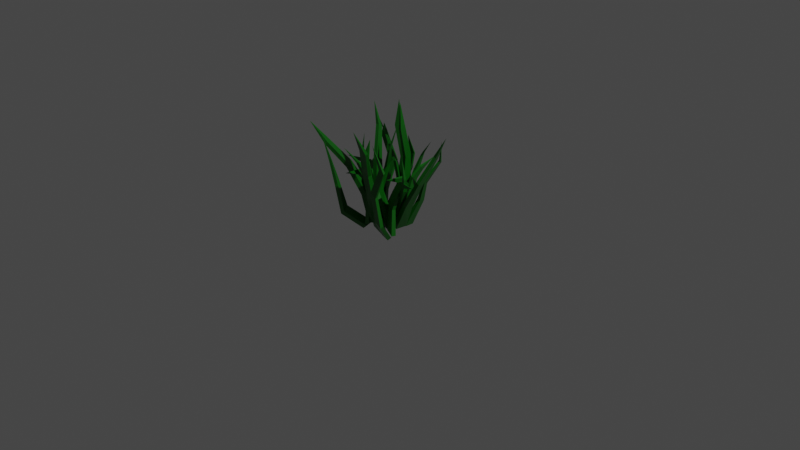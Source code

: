# Source: grass.blend  (saved by Blender 3.6.13; exported with 4.5.12 LTS)
import bpy
from mathutils import Matrix  # noqa: F401  (used for matrix-valued properties, if any)

bpy.ops.wm.read_factory_settings(use_empty=True)
scene = bpy.context.scene
scene.name = 'Scene'

# ---- collections
col_collection = bpy.data.collections.new('Collection'); scene.collection.children.link(col_collection)

# ---- materials (node trees are filled in below, after node groups)
mat_material = bpy.data.materials.new('Material')
mat_material.alpha_threshold = 0.0
mat_material.use_transparent_shadow = False
mat_material.roughness = 0.5
mat_material.line_color = (0.0, 0.0, 0.0, 1.0)

# ---- material node trees
mat_material.use_nodes = True; mat_material.node_tree.nodes.clear()
_N = mat_material.node_tree.nodes; _L = mat_material.node_tree.links
n0 = _N.new('ShaderNodeOutputMaterial'); n0.name = 'Material Output'; n0.location = (300, 300)
n1 = _N.new('ShaderNodeBsdfPrincipled'); n1.name = 'Principled BSDF'; n1.location = (10, 300)
n1.distribution = 'GGX'
n1.subsurface_method = 'RANDOM_WALK_SKIN'
n1.inputs[0].default_value = (0.001354, 0.1196, 0.002367, 1.0)
n1.inputs[2].default_value = 0.4236
n1.inputs[3].default_value = 1.45
n1.inputs[27].default_value = (0.0, 0.0, 0.0, 1.0)
n1.inputs[28].default_value = 1.0
_L.new(n1.outputs[0], n0.inputs[0])
n0.is_active_output = True

# ---- world
world_world = bpy.data.worlds.new('World'); scene.world = world_world
world_world.use_nodes = True; world_world.node_tree.nodes.clear()
_N = world_world.node_tree.nodes; _L = world_world.node_tree.links
n0 = _N.new('ShaderNodeOutputWorld'); n0.name = 'World Output'; n0.location = (300, 300)
n1 = _N.new('ShaderNodeBackground'); n1.name = 'Background'; n1.location = (10, 300)
n1.inputs[0].default_value = (0.05088, 0.05088, 0.05088, 1.0)
_L.new(n1.outputs[0], n0.inputs[0])
n0.is_active_output = True
world_world.color = (0.05088, 0.05088, 0.05088)
world_world.use_sun_shadow = False
world_world.sun_shadow_jitter_overblur = 0.0

# ---- cameras
cam_camera = bpy.data.cameras.new('Camera')
cam_camera.clip_end = 100.0
cam_camera.ortho_scale = 7.314

# ---- lights
light_light = bpy.data.lights.new('Light', 'POINT')
light_light.transmission_factor = 0.0
light_light.energy = 1000.0
light_light.shadow_soft_size = 0.1
light_light.shadow_maximum_resolution = 0.006
light_light.use_absolute_resolution = True

# ---- meshes
me_cube = bpy.data.meshes.new('Cube')
me_cube.from_pydata([(-0.03717, 0.1976, 0.3263), (-0.01652, 0.0981, 0.01634), (-0.03306, 0.08451, 0.3043), (-0.01849, -0.04767, 0.02333), (-0.08341, 0.1984, 0.3294), (-0.07263, 0.1005, 0.01777), (-0.0793, 0.08578, 0.3076), (-0.07464, -0.04481, 0.02506), (-0.01138, 0.03388, 0.9502), (-0.0392, 0.03258, 0.9516), (-0.02795, 0.1021, 0.9875), (-0.05579, 0.1007, 0.9887), (-0.03517, 0.04694, 1.227), (-0.03517, 0.04694, 1.227), (-0.03517, 0.04694, 1.227), (-0.03517, 0.04694, 1.227), (-0.08664, 0.2043, 0.6555), (-0.04957, 0.2057, 0.6538), (-0.03882, 0.1243, 0.6282), (-0.0758, 0.1235, 0.6301), (0.02733, 0.1814, 0.2611), (0.04579, 0.08647, 0.007653), (0.03126, 0.08532, 0.2486), (0.04466, -0.03354, 0.02152), (-0.0111, 0.183, 0.2642), (-0.0007679, 0.08914, 0.009225), (-0.007148, 0.08732, 0.252), (-0.001938, -0.03035, 0.02342), (0.04344, 0.2745, 0.6226), (0.01992, 0.2723, 0.6235), (0.02891, 0.3241, 0.6462), (0.00534, 0.3215, 0.6469), (0.1401, 0.3041, 0.8002), (0.1401, 0.3041, 0.8002), (0.1401, 0.3041, 0.8002), (0.1401, 0.3041, 0.8002), (-0.02427, 0.2813, 0.4959), (0.006586, 0.282, 0.4941), (0.01582, 0.2123, 0.4774), (-0.01497, 0.2121, 0.4795), (0.098, 0.01806, 0.2676), (0.03528, -0.06147, 0.01959), (0.08331, -0.08304, 0.2474), (0.02125, -0.1871, 0.02527), (0.06192, 0.02688, 0.2848), (-0.00891, -0.05073, 0.03797), (0.04702, -0.07388, 0.2648), (-0.02316, -0.176, 0.04392), (0.182, -0.1732, 0.5112), (0.1588, -0.1714, 0.5204), (0.1834, -0.1143, 0.5487), (0.1604, -0.1125, 0.5579), (0.2196, -0.3786, 0.6135), (0.2196, -0.3786, 0.6135), (0.2196, -0.3786, 0.6135), (0.2196, -0.3786, 0.6135), (0.1346, -0.008833, 0.4452), (0.164, -0.01423, 0.4319), (0.1565, -0.09331, 0.4004), (0.1269, -0.08774, 0.4138), (-0.1287, -0.09634, 0.3128), (-0.02739, -0.05154, 0.01385), (-0.1185, -0.1996, 0.2857), (-0.02266, -0.1667, 0.01927), (-0.1637, -0.09947, 0.3117), (-0.06963, -0.05223, 0.01139), (-0.1535, -0.2027, 0.2846), (-0.06499, -0.1673, 0.0169), (0.0337, -0.1598, 0.8026), (0.0126, -0.1627, 0.8015), (0.01544, -0.1104, 0.8342), (-0.005656, -0.1135, 0.8329), (0.05178, -0.05694, 1.072), (0.05178, -0.05694, 1.072), (0.05178, -0.05694, 1.072), (0.05178, -0.05694, 1.072), (-0.1337, -0.01426, 0.5966), (-0.1058, -0.01099, 0.5978), (-0.09219, -0.08469, 0.5696), (-0.12, -0.08791, 0.5684), (0.2248, -0.1601, 0.2903), (0.08728, -0.1633, 0.02133), (0.1968, -0.04098, 0.2508), (0.07458, -0.0143, 0.001291), (0.2674, -0.1665, 0.2651), (0.1386, -0.1709, -0.008438), (0.2392, -0.04687, 0.2259), (0.1256, -0.02075, -0.02786), (0.4341, 0.07353, 0.7947), (0.4589, 0.07769, 0.7783), (0.4733, 0.003806, 0.8271), (0.4982, 0.008261, 0.8109), (0.5892, 0.0526, 1.033), (0.5892, 0.0526, 1.033), (0.5892, 0.0526, 1.033), (0.5892, 0.0526, 1.033), (0.4002, -0.1216, 0.5386), (0.3669, -0.1195, 0.5597), (0.3327, -0.02262, 0.5251), (0.366, -0.02472, 0.5039), (0.142, -0.1549, 0.272), (0.0271, -0.1495, 0.04732), (0.1208, -0.05426, 0.2447), (0.01931, -0.02442, 0.03803), (0.1774, -0.1598, 0.2512), (0.06967, -0.1554, 0.02258), (0.1561, -0.05878, 0.2241), (0.0617, -0.02976, 0.01364), (0.2849, -0.1962, 0.6081), (0.3053, -0.1949, 0.5935), (0.3178, -0.259, 0.6307), (0.3383, -0.2575, 0.6163), (0.2835, -0.2322, 0.8221), (0.2835, -0.2322, 0.8221), (0.2835, -0.2322, 0.8221), (0.2835, -0.2322, 0.8221), (0.2924, -0.2214, 0.4593), (0.2646, -0.2192, 0.477), (0.237, -0.1365, 0.4527), (0.2648, -0.1387, 0.4349), (0.06118, 0.02384, 0.2891), (0.02416, 0.0007916, 0.02617), (0.05632, 0.1097, 0.2428), (0.027, 0.1173, 0.002243), (0.0994, 0.01915, 0.2823), (0.07054, -0.004732, 0.0185), (0.09461, 0.1059, 0.2365), (0.07333, 0.1126, -0.004934), (0.0639, 0.2459, 0.5087), (0.08704, 0.2472, 0.5017), (0.0831, 0.2014, 0.5531), (0.1062, 0.2024, 0.546), (0.0616, 0.4168, 0.5782), (0.0616, 0.4168, 0.5782), (0.0616, 0.4168, 0.5782), (0.0616, 0.4168, 0.5782), (0.09263, 0.09686, 0.4557), (0.06224, 0.09861, 0.463), (0.04848, 0.1619, 0.4153), (0.07898, 0.1608, 0.4083), (0.1775, 0.0883, 0.2672), (0.079, -0.01507, -0.01231), (0.1501, 0.1727, 0.236), (0.06558, 0.09486, -0.02373), (0.2083, 0.08705, 0.2468), (0.1159, -0.01859, -0.03772), (0.1808, 0.1725, 0.2162), (0.1023, 0.09239, -0.04858), (0.313, 0.2559, 0.666), (0.3305, 0.2597, 0.6519), (0.3476, 0.207, 0.6931), (0.3651, 0.2107, 0.679), (0.4247, 0.1593, 0.9241), (0.4247, 0.1593, 0.9241), (0.4247, 0.1593, 0.9241), (0.4247, 0.1593, 0.9241), (0.2851, 0.07323, 0.4635), (0.2611, 0.07286, 0.4811), (0.2299, 0.1401, 0.4523), (0.2538, 0.1408, 0.4348), (-0.1323, -0.2575, 0.3111), (-0.06261, -0.2224, 0.00666), (-0.005965, -0.2843, 0.2687), (0.09226, -0.2671, -0.008995), (-0.1396, -0.3085, 0.2953), (-0.07398, -0.2793, -0.01225), (-0.0127, -0.3346, 0.2531), (0.08142, -0.3235, -0.02769), (0.07543, -0.4768, 0.872), (0.07635, -0.5075, 0.8603), (0.00231, -0.4906, 0.9089), (0.003108, -0.5213, 0.8973), (0.0392, -0.6252, 1.121), (0.0392, -0.6252, 1.121), (0.0392, -0.6252, 1.121), (0.0392, -0.6252, 1.121), (-0.1273, -0.3818, 0.6089), (-0.124, -0.3407, 0.6227), (-0.02486, -0.3463, 0.5832), (-0.02779, -0.3872, 0.5694), (-0.114, -0.1833, 0.2719), (-0.04228, -0.1617, 0.01948), (-0.00808, -0.2064, 0.2432), (0.08556, -0.1991, 0.01484), (-0.1201, -0.2239, 0.2598), (-0.05161, -0.208, 0.004324), (-0.01383, -0.2467, 0.2312), (0.07659, -0.2451, -0.0002609), (-0.1974, -0.2203, 0.6434), (-0.197, -0.2445, 0.6348), (-0.2604, -0.2358, 0.6685), (-0.26, -0.26, 0.6599), (-0.2231, -0.1819, 0.8507), (-0.2231, -0.1819, 0.8507), (-0.2231, -0.1819, 0.8507), (-0.2231, -0.1819, 0.8507), (-0.2148, -0.2576, 0.4947), (-0.2118, -0.2235, 0.5058), (-0.1283, -0.2262, 0.4795), (-0.1311, -0.2592, 0.4689), (0.07232, -0.1637, 0.2755), (0.1128, -0.2168, 0.005521), (0.1734, -0.2126, 0.2323), (0.2383, -0.2713, -0.01116), (0.06279, -0.2005, 0.2784), (0.09907, -0.2606, 0.007686), (0.1641, -0.2496, 0.235), (0.2248, -0.3154, -0.009207), (0.2898, -0.2091, 0.505), (0.2888, -0.2331, 0.5043), (0.2332, -0.1928, 0.5518), (0.2321, -0.2167, 0.5512), (0.492, -0.2904, 0.5841), (0.492, -0.2904, 0.5841), (0.492, -0.2904, 0.5841), (0.492, -0.2904, 0.5841), (0.1211, -0.1727, 0.4522), (0.126, -0.1419, 0.4514), (0.2036, -0.1744, 0.4035), (0.1988, -0.2053, 0.4041), (0.1761, -0.4488, 0.2062), (0.0935, -0.2758, -0.02161), (0.2751, -0.4682, 0.1711), (0.2117, -0.3074, -0.03026), (0.1737, -0.4862, 0.1918), (0.08759, -0.3183, -0.03946), (0.2727, -0.5048, 0.1569), (0.206, -0.3493, -0.04784), (0.2753, -0.4414, 0.7227), (0.2775, -0.4637, 0.7122), (0.2193, -0.4503, 0.7566), (0.2214, -0.4727, 0.746), (0.1685, -0.5046, 0.9913), (0.1685, -0.5046, 0.9913), (0.1685, -0.5046, 0.9913), (0.1685, -0.5046, 0.9913), (0.1199, -0.4926, 0.482), (0.12, -0.4614, 0.4951), (0.197, -0.4682, 0.4597), (0.1971, -0.4989, 0.4469), (-0.1075, -0.2608, 0.3412), (-0.08417, -0.2681, 0.01905), (-0.1344, -0.1374, 0.3043), (-0.1173, -0.1143, 0.01186), (-0.06351, -0.2483, 0.3494), (-0.03007, -0.2559, 0.02789), (-0.09041, -0.1249, 0.3125), (-0.06319, -0.1021, 0.02075), (-0.2611, -0.02499, 0.9378), (-0.2342, -0.01236, 0.9406), (-0.2345, -0.09154, 0.9826), (-0.2079, -0.07892, 0.9854), (-0.2696, -0.07875, 1.216), (-0.2696, -0.07875, 1.216), (-0.2696, -0.07875, 1.216), (-0.2696, -0.07875, 1.216), (-0.1115, -0.1974, 0.6774), (-0.1467, -0.2096, 0.6721), (-0.1728, -0.1139, 0.6314), (-0.1377, -0.1017, 0.6367), (-0.1605, -0.2843, 0.2667), (-0.1449, -0.2771, 0.001135), (-0.1849, -0.1798, 0.2426), (-0.1744, -0.1476, 0.003686), (-0.1238, -0.2721, 0.2745), (-0.09979, -0.2655, 0.009085), (-0.1481, -0.1675, 0.2504), (-0.1293, -0.136, 0.01166), (-0.2147, -0.3339, 0.6406), (-0.1926, -0.3208, 0.6443), (-0.1912, -0.396, 0.672), (-0.1692, -0.383, 0.6756), (-0.3311, -0.4303, 0.7996), (-0.3311, -0.4303, 0.7996), (-0.3311, -0.4303, 0.7996), (-0.3311, -0.4303, 0.7996), (-0.1273, -0.3274, 0.5219), (-0.1564, -0.3396, 0.5164), (-0.1811, -0.2581, 0.488), (-0.1519, -0.2459, 0.4935), (-0.2686, -0.129, 0.2455), (-0.1711, -0.1179, 0.0001983), (-0.2727, -0.03228, 0.2147), (-0.1856, 0.005517, -0.004723), (-0.2352, -0.1172, 0.2674), (-0.1305, -0.1083, 0.02465), (-0.2393, -0.02084, 0.2365), (-0.1449, 0.01476, 0.01958), (-0.4363, 0.0587, 0.4518), (-0.4149, 0.07045, 0.4631), (-0.4312, 0.01168, 0.4965), (-0.4098, 0.02367, 0.508), (-0.5296, 0.2082, 0.5208), (-0.5296, 0.2082, 0.5208), (-0.5296, 0.2082, 0.5208), (-0.5296, 0.2082, 0.5208), (-0.3437, -0.07162, 0.4133), (-0.3713, -0.08479, 0.3965), (-0.3758, -0.0141, 0.3558), (-0.3482, -0.001334, 0.3725), (-0.08449, 0.06531, 0.2979), (-0.1074, -0.1117, 0.003335), (-0.1105, 0.1406, 0.2588), (-0.1379, -0.002537, -0.00327), (-0.05138, 0.07382, 0.3003), (-0.06647, -0.1013, 0.00612), (-0.07729, 0.1495, 0.2614), (-0.09691, 0.007977, -0.0003982), (-0.3291, 0.1323, 0.7608), (-0.3091, 0.1426, 0.7608), (-0.304, 0.09418, 0.8047), (-0.2841, 0.1044, 0.8047), (-0.3578, 0.029, 1.043), (-0.3578, 0.029, 1.043), (-0.3578, 0.029, 1.043), (-0.3578, 0.029, 1.043), (-0.1086, 0.0545, 0.5858), (-0.1348, 0.04587, 0.585), (-0.1602, 0.105, 0.5448), (-0.1339, 0.1139, 0.5458), (-0.4349, -0.01607, 0.2328), (-0.2434, -0.03836, -0.01434), (-0.374, -0.122, 0.2107), (-0.1943, -0.184, -0.01823), (-0.4726, -0.0385, 0.2026), (-0.2878, -0.05911, -0.05044), (-0.4113, -0.145, 0.1802), (-0.2384, -0.2052, -0.05454), (-0.6776, -0.3459, 0.728), (-0.6984, -0.3658, 0.7065), (-0.7354, -0.2948, 0.7499), (-0.7563, -0.3144, 0.7285), (-0.8655, -0.4162, 0.9289), (-0.8655, -0.4162, 0.9289), (-0.8655, -0.4162, 0.9289), (-0.8655, -0.4162, 0.9289), (-0.6431, -0.1178, 0.4604), (-0.6135, -0.09705, 0.486), (-0.5533, -0.1685, 0.4673), (-0.5829, -0.19, 0.4414), (-0.3498, 0.01401, 0.2243), (-0.1884, -0.02242, 0.01942), (-0.3021, -0.07564, 0.2116), (-0.1518, -0.1425, 0.02396), (-0.3808, -0.003697, 0.1998), (-0.225, -0.03925, -0.01024), (-0.3329, -0.09373, 0.187), (-0.1882, -0.1598, -0.005857), (-0.5568, 0.02656, 0.5323), (-0.5743, 0.01256, 0.5161), (-0.605, 0.06038, 0.5425), (-0.6225, 0.0467, 0.5264), (-0.5899, 0.06872, 0.7497), (-0.5899, 0.06872, 0.7497), (-0.5899, 0.06872, 0.7497), (-0.5899, 0.06872, 0.7497), (-0.545, 0.03188, 0.3834), (-0.5205, 0.04814, 0.4039), (-0.4726, -0.0107, 0.3939), (-0.497, -0.02749, 0.3732), (-0.2361, -0.1123, 0.2714), (-0.1481, -0.1739, 0.01423), (-0.202, -0.2182, 0.2369), (-0.1182, -0.3067, 0.0008854), (-0.2727, -0.1259, 0.26), (-0.1922, -0.186, 0.0002307), (-0.2385, -0.2316, 0.2256), (-0.1624, -0.3187, -0.01306), (-0.2236, -0.3148, 0.519), (-0.2444, -0.3284, 0.5091), (-0.2608, -0.2636, 0.5547), (-0.2817, -0.2773, 0.5448), (-0.1874, -0.5399, 0.6062), (-0.1874, -0.5399, 0.6062), (-0.1874, -0.5399, 0.6062), (-0.1874, -0.5399, 0.6062), (-0.28, -0.1578, 0.4427), (-0.2514, -0.1437, 0.4534), (-0.2148, -0.2223, 0.416), (-0.2433, -0.2362, 0.4053), (-0.383, -0.357, 0.1353), (-0.1956, -0.1896, -0.03235), (-0.3289, -0.4484, 0.1137), (-0.1548, -0.3036, -0.03236), (-0.409, -0.3763, 0.1094), (-0.2262, -0.2073, -0.06284), (-0.3547, -0.4672, 0.08804), (-0.1852, -0.3213, -0.06282), (-0.4916, -0.4652, 0.638), (-0.5053, -0.4796, 0.6209), (-0.5431, -0.432, 0.6537), (-0.557, -0.4462, 0.6367), (-0.6683, -0.4358, 0.8635), (-0.6683, -0.4358, 0.8635), (-0.6683, -0.4358, 0.8635), (-0.6683, -0.4358, 0.8635), (-0.5533, -0.3568, 0.36), (-0.533, -0.3391, 0.3817), (-0.4807, -0.4004, 0.3636), (-0.5008, -0.4182, 0.3418), (-0.1137, 0.1956, 0.2789), (-0.1082, 0.05288, -0.01542), (-0.232, 0.1726, 0.2223), (-0.2628, 0.04277, -0.05324), (-0.1136, 0.2309, 0.2602), (-0.1047, 0.09892, -0.03658), (-0.2319, 0.2083, 0.2038), (-0.2594, 0.08962, -0.07412), (-0.4409, 0.3529, 0.7977), (-0.4463, 0.3734, 0.7828), (-0.3775, 0.3834, 0.8442), (-0.383, 0.404, 0.8293), (-0.4686, 0.4397, 1.05), (-0.4686, 0.4397, 1.05), (-0.4686, 0.4397, 1.05), (-0.4686, 0.4397, 1.05), (-0.1939, 0.3342, 0.5497), (-0.1913, 0.3065, 0.5664), (-0.2817, 0.2835, 0.5168), (-0.2843, 0.3111, 0.4999), (-0.1088, 0.1223, 0.247), (-0.1181, -0.001843, -0.0001876), (-0.2095, 0.1046, 0.2059), (-0.2477, -0.007544, -0.02366), (-0.1087, 0.1523, 0.2318), (-0.1153, 0.03663, -0.01776), (-0.2094, 0.1349, 0.1908), (-0.2451, 0.03131, -0.0411), (-0.09949, 0.2324, 0.6101), (-0.1036, 0.2503, 0.5984), (-0.04611, 0.2485, 0.6416), (-0.05022, 0.2667, 0.6301), (-0.09302, 0.2098, 0.8325), (-0.09302, 0.2098, 0.8325), (-0.09302, 0.2098, 0.8325), (-0.09302, 0.2098, 0.8325), (-0.0667, 0.2475, 0.465), (-0.06462, 0.2242, 0.4786), (-0.1412, 0.2092, 0.4432), (-0.1434, 0.2323, 0.4294), (-0.2849, 0.0515, 0.2336), (-0.2757, -0.003971, -0.03759), (-0.3836, 0.03799, 0.1761), (-0.4051, -0.005924, -0.07428), (-0.2838, 0.08635, 0.2332), (-0.2718, 0.03999, -0.03747), (-0.3825, 0.07346, 0.176), (-0.4011, 0.03863, -0.0739), (-0.5478, 0.0283, 0.4298), (-0.5514, 0.04937, 0.4259), (-0.4968, 0.05144, 0.4834), (-0.5005, 0.07218, 0.4794), (-0.7723, -0.01833, 0.4725), (-0.7723, -0.01833, 0.4725), (-0.7723, -0.01833, 0.4725), (-0.7723, -0.01833, 0.4725), (-0.3671, 0.08008, 0.3999), (-0.3655, 0.05264, 0.4025), (-0.4391, 0.03168, 0.3443), (-0.4407, 0.05963, 0.3419), (-0.4255, 0.2218, 0.1279), (-0.2629, 0.04616, -0.06624), (-0.5178, 0.1908, 0.08164), (-0.3821, 0.03101, -0.09208), (-0.4269, 0.249, 0.1116), (-0.2617, 0.07991, -0.08583), (-0.519, 0.2191, 0.06579), (-0.3811, 0.06563, -0.1113), (-0.6373, 0.3428, 0.6492), (-0.642, 0.3578, 0.6363), (-0.5888, 0.3786, 0.6891), (-0.5936, 0.3933, 0.6761), (-0.5641, 0.3201, 0.7982), (-0.5641, 0.3201, 0.7982), (-0.5641, 0.3201, 0.7982), (-0.5641, 0.3201, 0.7982), (-0.457, 0.4111, 0.3908), (-0.4539, 0.3907, 0.4057), (-0.5237, 0.3598, 0.3638), (-0.5268, 0.3806, 0.3491)], [], [(17, 16, 11, 10), (3, 2, 6, 7), (7, 6, 4, 5), (5, 1, 3, 7), (1, 0, 2, 3), (5, 4, 0, 1), (11, 9, 13, 15), (19, 18, 8, 9), (16, 19, 9, 11), (18, 17, 10, 8), (14, 15, 13, 12), (9, 8, 12, 13), (10, 11, 15, 14), (8, 10, 14, 12), (2, 0, 17, 18), (4, 6, 19, 16), (6, 2, 18, 19), (0, 4, 16, 17), (37, 36, 31, 30), (23, 22, 26, 27), (27, 26, 24, 25), (25, 21, 23, 27), (21, 20, 22, 23), (25, 24, 20, 21), (31, 29, 33, 35), (39, 38, 28, 29), (36, 39, 29, 31), (38, 37, 30, 28), (34, 35, 33, 32), (29, 28, 32, 33), (30, 31, 35, 34), (28, 30, 34, 32), (22, 20, 37, 38), (24, 26, 39, 36), (26, 22, 38, 39), (20, 24, 36, 37), (57, 56, 51, 50), (43, 42, 46, 47), (47, 46, 44, 45), (45, 41, 43, 47), (41, 40, 42, 43), (45, 44, 40, 41), (51, 49, 53, 55), (59, 58, 48, 49), (56, 59, 49, 51), (58, 57, 50, 48), (54, 55, 53, 52), (49, 48, 52, 53), (50, 51, 55, 54), (48, 50, 54, 52), (42, 40, 57, 58), (44, 46, 59, 56), (46, 42, 58, 59), (40, 44, 56, 57), (77, 76, 71, 70), (63, 62, 66, 67), (67, 66, 64, 65), (65, 61, 63, 67), (61, 60, 62, 63), (65, 64, 60, 61), (71, 69, 73, 75), (79, 78, 68, 69), (76, 79, 69, 71), (78, 77, 70, 68), (74, 75, 73, 72), (69, 68, 72, 73), (70, 71, 75, 74), (68, 70, 74, 72), (62, 60, 77, 78), (64, 66, 79, 76), (66, 62, 78, 79), (60, 64, 76, 77), (97, 96, 91, 90), (83, 82, 86, 87), (87, 86, 84, 85), (85, 81, 83, 87), (81, 80, 82, 83), (85, 84, 80, 81), (91, 89, 93, 95), (99, 98, 88, 89), (96, 99, 89, 91), (98, 97, 90, 88), (94, 95, 93, 92), (89, 88, 92, 93), (90, 91, 95, 94), (88, 90, 94, 92), (82, 80, 97, 98), (84, 86, 99, 96), (86, 82, 98, 99), (80, 84, 96, 97), (117, 116, 111, 110), (103, 102, 106, 107), (107, 106, 104, 105), (105, 101, 103, 107), (101, 100, 102, 103), (105, 104, 100, 101), (111, 109, 113, 115), (119, 118, 108, 109), (116, 119, 109, 111), (118, 117, 110, 108), (114, 115, 113, 112), (109, 108, 112, 113), (110, 111, 115, 114), (108, 110, 114, 112), (102, 100, 117, 118), (104, 106, 119, 116), (106, 102, 118, 119), (100, 104, 116, 117), (137, 136, 131, 130), (123, 122, 126, 127), (127, 126, 124, 125), (125, 121, 123, 127), (121, 120, 122, 123), (125, 124, 120, 121), (131, 129, 133, 135), (139, 138, 128, 129), (136, 139, 129, 131), (138, 137, 130, 128), (134, 135, 133, 132), (129, 128, 132, 133), (130, 131, 135, 134), (128, 130, 134, 132), (122, 120, 137, 138), (124, 126, 139, 136), (126, 122, 138, 139), (120, 124, 136, 137), (157, 156, 151, 150), (143, 142, 146, 147), (147, 146, 144, 145), (145, 141, 143, 147), (141, 140, 142, 143), (145, 144, 140, 141), (151, 149, 153, 155), (159, 158, 148, 149), (156, 159, 149, 151), (158, 157, 150, 148), (154, 155, 153, 152), (149, 148, 152, 153), (150, 151, 155, 154), (148, 150, 154, 152), (142, 140, 157, 158), (144, 146, 159, 156), (146, 142, 158, 159), (140, 144, 156, 157), (177, 176, 171, 170), (163, 162, 166, 167), (167, 166, 164, 165), (165, 161, 163, 167), (161, 160, 162, 163), (165, 164, 160, 161), (171, 169, 173, 175), (179, 178, 168, 169), (176, 179, 169, 171), (178, 177, 170, 168), (174, 175, 173, 172), (169, 168, 172, 173), (170, 171, 175, 174), (168, 170, 174, 172), (162, 160, 177, 178), (164, 166, 179, 176), (166, 162, 178, 179), (160, 164, 176, 177), (197, 196, 191, 190), (183, 182, 186, 187), (187, 186, 184, 185), (185, 181, 183, 187), (181, 180, 182, 183), (185, 184, 180, 181), (191, 189, 193, 195), (199, 198, 188, 189), (196, 199, 189, 191), (198, 197, 190, 188), (194, 195, 193, 192), (189, 188, 192, 193), (190, 191, 195, 194), (188, 190, 194, 192), (182, 180, 197, 198), (184, 186, 199, 196), (186, 182, 198, 199), (180, 184, 196, 197), (217, 216, 211, 210), (203, 202, 206, 207), (207, 206, 204, 205), (205, 201, 203, 207), (201, 200, 202, 203), (205, 204, 200, 201), (211, 209, 213, 215), (219, 218, 208, 209), (216, 219, 209, 211), (218, 217, 210, 208), (214, 215, 213, 212), (209, 208, 212, 213), (210, 211, 215, 214), (208, 210, 214, 212), (202, 200, 217, 218), (204, 206, 219, 216), (206, 202, 218, 219), (200, 204, 216, 217), (237, 236, 231, 230), (223, 222, 226, 227), (227, 226, 224, 225), (225, 221, 223, 227), (221, 220, 222, 223), (225, 224, 220, 221), (231, 229, 233, 235), (239, 238, 228, 229), (236, 239, 229, 231), (238, 237, 230, 228), (234, 235, 233, 232), (229, 228, 232, 233), (230, 231, 235, 234), (228, 230, 234, 232), (222, 220, 237, 238), (224, 226, 239, 236), (226, 222, 238, 239), (220, 224, 236, 237), (257, 256, 251, 250), (243, 242, 246, 247), (247, 246, 244, 245), (245, 241, 243, 247), (241, 240, 242, 243), (245, 244, 240, 241), (251, 249, 253, 255), (259, 258, 248, 249), (256, 259, 249, 251), (258, 257, 250, 248), (254, 255, 253, 252), (249, 248, 252, 253), (250, 251, 255, 254), (248, 250, 254, 252), (242, 240, 257, 258), (244, 246, 259, 256), (246, 242, 258, 259), (240, 244, 256, 257), (277, 276, 271, 270), (263, 262, 266, 267), (267, 266, 264, 265), (265, 261, 263, 267), (261, 260, 262, 263), (265, 264, 260, 261), (271, 269, 273, 275), (279, 278, 268, 269), (276, 279, 269, 271), (278, 277, 270, 268), (274, 275, 273, 272), (269, 268, 272, 273), (270, 271, 275, 274), (268, 270, 274, 272), (262, 260, 277, 278), (264, 266, 279, 276), (266, 262, 278, 279), (260, 264, 276, 277), (297, 296, 291, 290), (283, 282, 286, 287), (287, 286, 284, 285), (285, 281, 283, 287), (281, 280, 282, 283), (285, 284, 280, 281), (291, 289, 293, 295), (299, 298, 288, 289), (296, 299, 289, 291), (298, 297, 290, 288), (294, 295, 293, 292), (289, 288, 292, 293), (290, 291, 295, 294), (288, 290, 294, 292), (282, 280, 297, 298), (284, 286, 299, 296), (286, 282, 298, 299), (280, 284, 296, 297), (317, 316, 311, 310), (303, 302, 306, 307), (307, 306, 304, 305), (305, 301, 303, 307), (301, 300, 302, 303), (305, 304, 300, 301), (311, 309, 313, 315), (319, 318, 308, 309), (316, 319, 309, 311), (318, 317, 310, 308), (314, 315, 313, 312), (309, 308, 312, 313), (310, 311, 315, 314), (308, 310, 314, 312), (302, 300, 317, 318), (304, 306, 319, 316), (306, 302, 318, 319), (300, 304, 316, 317), (337, 336, 331, 330), (323, 322, 326, 327), (327, 326, 324, 325), (325, 321, 323, 327), (321, 320, 322, 323), (325, 324, 320, 321), (331, 329, 333, 335), (339, 338, 328, 329), (336, 339, 329, 331), (338, 337, 330, 328), (334, 335, 333, 332), (329, 328, 332, 333), (330, 331, 335, 334), (328, 330, 334, 332), (322, 320, 337, 338), (324, 326, 339, 336), (326, 322, 338, 339), (320, 324, 336, 337), (357, 356, 351, 350), (343, 342, 346, 347), (347, 346, 344, 345), (345, 341, 343, 347), (341, 340, 342, 343), (345, 344, 340, 341), (351, 349, 353, 355), (359, 358, 348, 349), (356, 359, 349, 351), (358, 357, 350, 348), (354, 355, 353, 352), (349, 348, 352, 353), (350, 351, 355, 354), (348, 350, 354, 352), (342, 340, 357, 358), (344, 346, 359, 356), (346, 342, 358, 359), (340, 344, 356, 357), (377, 376, 371, 370), (363, 362, 366, 367), (367, 366, 364, 365), (365, 361, 363, 367), (361, 360, 362, 363), (365, 364, 360, 361), (371, 369, 373, 375), (379, 378, 368, 369), (376, 379, 369, 371), (378, 377, 370, 368), (374, 375, 373, 372), (369, 368, 372, 373), (370, 371, 375, 374), (368, 370, 374, 372), (362, 360, 377, 378), (364, 366, 379, 376), (366, 362, 378, 379), (360, 364, 376, 377), (397, 396, 391, 390), (383, 382, 386, 387), (387, 386, 384, 385), (385, 381, 383, 387), (381, 380, 382, 383), (385, 384, 380, 381), (391, 389, 393, 395), (399, 398, 388, 389), (396, 399, 389, 391), (398, 397, 390, 388), (394, 395, 393, 392), (389, 388, 392, 393), (390, 391, 395, 394), (388, 390, 394, 392), (382, 380, 397, 398), (384, 386, 399, 396), (386, 382, 398, 399), (380, 384, 396, 397), (417, 416, 411, 410), (403, 402, 406, 407), (407, 406, 404, 405), (405, 401, 403, 407), (401, 400, 402, 403), (405, 404, 400, 401), (411, 409, 413, 415), (419, 418, 408, 409), (416, 419, 409, 411), (418, 417, 410, 408), (414, 415, 413, 412), (409, 408, 412, 413), (410, 411, 415, 414), (408, 410, 414, 412), (402, 400, 417, 418), (404, 406, 419, 416), (406, 402, 418, 419), (400, 404, 416, 417), (437, 436, 431, 430), (423, 422, 426, 427), (427, 426, 424, 425), (425, 421, 423, 427), (421, 420, 422, 423), (425, 424, 420, 421), (431, 429, 433, 435), (439, 438, 428, 429), (436, 439, 429, 431), (438, 437, 430, 428), (434, 435, 433, 432), (429, 428, 432, 433), (430, 431, 435, 434), (428, 430, 434, 432), (422, 420, 437, 438), (424, 426, 439, 436), (426, 422, 438, 439), (420, 424, 436, 437), (457, 456, 451, 450), (443, 442, 446, 447), (447, 446, 444, 445), (445, 441, 443, 447), (441, 440, 442, 443), (445, 444, 440, 441), (451, 449, 453, 455), (459, 458, 448, 449), (456, 459, 449, 451), (458, 457, 450, 448), (454, 455, 453, 452), (449, 448, 452, 453), (450, 451, 455, 454), (448, 450, 454, 452), (442, 440, 457, 458), (444, 446, 459, 456), (446, 442, 458, 459), (440, 444, 456, 457), (477, 476, 471, 470), (463, 462, 466, 467), (467, 466, 464, 465), (465, 461, 463, 467), (461, 460, 462, 463), (465, 464, 460, 461), (471, 469, 473, 475), (479, 478, 468, 469), (476, 479, 469, 471), (478, 477, 470, 468), (474, 475, 473, 472), (469, 468, 472, 473), (470, 471, 475, 474), (468, 470, 474, 472), (462, 460, 477, 478), (464, 466, 479, 476), (466, 462, 478, 479), (460, 464, 476, 477)])
_uv = me_cube.uv_layers.new(name='UVMap')
_uv.uv.foreach_set('vector', [0.625, 0.5, 0.625, 0.25, 0.625, 0.25, 0.625, 0.5, 0.375, 0.75, 0.625, 0.75, 0.625, 1.0, 0.375, 1.0, 0.375, 0.0, 0.625, 0.0, 0.625, 0.25, 0.375, 0.25, 0.125, 0.5, 0.375, 0.5, 0.375, 0.75, 0.125, 0.75, 0.375, 0.5, 0.625, 0.5, 0.625, 0.75, 0.375, 0.75, 0.375, 0.25, 0.625, 0.25, 0.625, 0.5, 0.375, 0.5, 0.625, 0.25, 0.625, 0.0, 0.625, 0.0, 0.625, 0.25, 0.625, 1.0, 0.625, 0.75, 0.625, 0.75, 0.625, 1.0, 0.625, 0.25, 0.625, 0.0, 0.625, 0.0, 0.625, 0.25, 0.625, 0.75, 0.625, 0.5, 0.625, 0.5, 0.625, 0.75, 0.625, 0.5, 0.875, 0.5, 0.875, 0.75, 0.625, 0.75, 0.625, 1.0, 0.625, 0.75, 0.625, 0.75, 0.625, 1.0, 0.625, 0.5, 0.625, 0.25, 0.625, 0.25, 0.625, 0.5, 0.625, 0.75, 0.625, 0.5, 0.625, 0.5, 0.625, 0.75, 0.625, 0.75, 0.625, 0.5, 0.625, 0.5, 0.625, 0.75, 0.625, 0.25, 0.625, 0.0, 0.625, 0.0, 0.625, 0.25, 0.625, 1.0, 0.625, 0.75, 0.625, 0.75, 0.625, 1.0, 0.625, 0.5, 0.625, 0.25, 0.625, 0.25, 0.625, 0.5, 0.625, 0.5, 0.625, 0.25, 0.625, 0.25, 0.625, 0.5, 0.375, 0.75, 0.625, 0.75, 0.625, 1.0, 0.375, 1.0, 0.375, 0.0, 0.625, 0.0, 0.625, 0.25, 0.375, 0.25, 0.125, 0.5, 0.375, 0.5, 0.375, 0.75, 0.125, 0.75, 0.375, 0.5, 0.625, 0.5, 0.625, 0.75, 0.375, 0.75, 0.375, 0.25, 0.625, 0.25, 0.625, 0.5, 0.375, 0.5, 0.625, 0.25, 0.625, 0.0, 0.625, 0.0, 0.625, 0.25, 0.625, 1.0, 0.625, 0.75, 0.625, 0.75, 0.625, 1.0, 0.625, 0.25, 0.625, 0.0, 0.625, 0.0, 0.625, 0.25, 0.625, 0.75, 0.625, 0.5, 0.625, 0.5, 0.625, 0.75, 0.625, 0.5, 0.875, 0.5, 0.875, 0.75, 0.625, 0.75, 0.625, 1.0, 0.625, 0.75, 0.625, 0.75, 0.625, 1.0, 0.625, 0.5, 0.625, 0.25, 0.625, 0.25, 0.625, 0.5, 0.625, 0.75, 0.625, 0.5, 0.625, 0.5, 0.625, 0.75, 0.625, 0.75, 0.625, 0.5, 0.625, 0.5, 0.625, 0.75, 0.625, 0.25, 0.625, 0.0, 0.625, 0.0, 0.625, 0.25, 0.625, 1.0, 0.625, 0.75, 0.625, 0.75, 0.625, 1.0, 0.625, 0.5, 0.625, 0.25, 0.625, 0.25, 0.625, 0.5, 0.625, 0.5, 0.625, 0.25, 0.625, 0.25, 0.625, 0.5, 0.375, 0.75, 0.625, 0.75, 0.625, 1.0, 0.375, 1.0, 0.375, 0.0, 0.625, 0.0, 0.625, 0.25, 0.375, 0.25, 0.125, 0.5, 0.375, 0.5, 0.375, 0.75, 0.125, 0.75, 0.375, 0.5, 0.625, 0.5, 0.625, 0.75, 0.375, 0.75, 0.375, 0.25, 0.625, 0.25, 0.625, 0.5, 0.375, 0.5, 0.625, 0.25, 0.625, 0.0, 0.625, 0.0, 0.625, 0.25, 0.625, 1.0, 0.625, 0.75, 0.625, 0.75, 0.625, 1.0, 0.625, 0.25, 0.625, 0.0, 0.625, 0.0, 0.625, 0.25, 0.625, 0.75, 0.625, 0.5, 0.625, 0.5, 0.625, 0.75, 0.625, 0.5, 0.875, 0.5, 0.875, 0.75, 0.625, 0.75, 0.625, 1.0, 0.625, 0.75, 0.625, 0.75, 0.625, 1.0, 0.625, 0.5, 0.625, 0.25, 0.625, 0.25, 0.625, 0.5, 0.625, 0.75, 0.625, 0.5, 0.625, 0.5, 0.625, 0.75, 0.625, 0.75, 0.625, 0.5, 0.625, 0.5, 0.625, 0.75, 0.625, 0.25, 0.625, 0.0, 0.625, 0.0, 0.625, 0.25, 0.625, 1.0, 0.625, 0.75, 0.625, 0.75, 0.625, 1.0, 0.625, 0.5, 0.625, 0.25, 0.625, 0.25, 0.625, 0.5, 0.625, 0.5, 0.625, 0.25, 0.625, 0.25, 0.625, 0.5, 0.375, 0.75, 0.625, 0.75, 0.625, 1.0, 0.375, 1.0, 0.375, 0.0, 0.625, 0.0, 0.625, 0.25, 0.375, 0.25, 0.125, 0.5, 0.375, 0.5, 0.375, 0.75, 0.125, 0.75, 0.375, 0.5, 0.625, 0.5, 0.625, 0.75, 0.375, 0.75, 0.375, 0.25, 0.625, 0.25, 0.625, 0.5, 0.375, 0.5, 0.625, 0.25, 0.625, 0.0, 0.625, 0.0, 0.625, 0.25, 0.625, 1.0, 0.625, 0.75, 0.625, 0.75, 0.625, 1.0, 0.625, 0.25, 0.625, 0.0, 0.625, 0.0, 0.625, 0.25, 0.625, 0.75, 0.625, 0.5, 0.625, 0.5, 0.625, 0.75, 0.625, 0.5, 0.875, 0.5, 0.875, 0.75, 0.625, 0.75, 0.625, 1.0, 0.625, 0.75, 0.625, 0.75, 0.625, 1.0, 0.625, 0.5, 0.625, 0.25, 0.625, 0.25, 0.625, 0.5, 0.625, 0.75, 0.625, 0.5, 0.625, 0.5, 0.625, 0.75, 0.625, 0.75, 0.625, 0.5, 0.625, 0.5, 0.625, 0.75, 0.625, 0.25, 0.625, 0.0, 0.625, 0.0, 0.625, 0.25, 0.625, 1.0, 0.625, 0.75, 0.625, 0.75, 0.625, 1.0, 0.625, 0.5, 0.625, 0.25, 0.625, 0.25, 0.625, 0.5, 0.625, 0.5, 0.625, 0.25, 0.625, 0.25, 0.625, 0.5, 0.375, 0.75, 0.625, 0.75, 0.625, 1.0, 0.375, 1.0, 0.375, 0.0, 0.625, 0.0, 0.625, 0.25, 0.375, 0.25, 0.125, 0.5, 0.375, 0.5, 0.375, 0.75, 0.125, 0.75, 0.375, 0.5, 0.625, 0.5, 0.625, 0.75, 0.375, 0.75, 0.375, 0.25, 0.625, 0.25, 0.625, 0.5, 0.375, 0.5, 0.625, 0.25, 0.625, 0.0, 0.625, 0.0, 0.625, 0.25, 0.625, 1.0, 0.625, 0.75, 0.625, 0.75, 0.625, 1.0, 0.625, 0.25, 0.625, 0.0, 0.625, 0.0, 0.625, 0.25, 0.625, 0.75, 0.625, 0.5, 0.625, 0.5, 0.625, 0.75, 0.625, 0.5, 0.875, 0.5, 0.875, 0.75, 0.625, 0.75, 0.625, 1.0, 0.625, 0.75, 0.625, 0.75, 0.625, 1.0, 0.625, 0.5, 0.625, 0.25, 0.625, 0.25, 0.625, 0.5, 0.625, 0.75, 0.625, 0.5, 0.625, 0.5, 0.625, 0.75, 0.625, 0.75, 0.625, 0.5, 0.625, 0.5, 0.625, 0.75, 0.625, 0.25, 0.625, 0.0, 0.625, 0.0, 0.625, 0.25, 0.625, 1.0, 0.625, 0.75, 0.625, 0.75, 0.625, 1.0, 0.625, 0.5, 0.625, 0.25, 0.625, 0.25, 0.625, 0.5, 0.625, 0.5, 0.625, 0.25, 0.625, 0.25, 0.625, 0.5, 0.375, 0.75, 0.625, 0.75, 0.625, 1.0, 0.375, 1.0, 0.375, 0.0, 0.625, 0.0, 0.625, 0.25, 0.375, 0.25, 0.125, 0.5, 0.375, 0.5, 0.375, 0.75, 0.125, 0.75, 0.375, 0.5, 0.625, 0.5, 0.625, 0.75, 0.375, 0.75, 0.375, 0.25, 0.625, 0.25, 0.625, 0.5, 0.375, 0.5, 0.625, 0.25, 0.625, 0.0, 0.625, 0.0, 0.625, 0.25, 0.625, 1.0, 0.625, 0.75, 0.625, 0.75, 0.625, 1.0, 0.625, 0.25, 0.625, 0.0, 0.625, 0.0, 0.625, 0.25, 0.625, 0.75, 0.625, 0.5, 0.625, 0.5, 0.625, 0.75, 0.625, 0.5, 0.875, 0.5, 0.875, 0.75, 0.625, 0.75, 0.625, 1.0, 0.625, 0.75, 0.625, 0.75, 0.625, 1.0, 0.625, 0.5, 0.625, 0.25, 0.625, 0.25, 0.625, 0.5, 0.625, 0.75, 0.625, 0.5, 0.625, 0.5, 0.625, 0.75, 0.625, 0.75, 0.625, 0.5, 0.625, 0.5, 0.625, 0.75, 0.625, 0.25, 0.625, 0.0, 0.625, 0.0, 0.625, 0.25, 0.625, 1.0, 0.625, 0.75, 0.625, 0.75, 0.625, 1.0, 0.625, 0.5, 0.625, 0.25, 0.625, 0.25, 0.625, 0.5, 0.625, 0.5, 0.625, 0.25, 0.625, 0.25, 0.625, 0.5, 0.375, 0.75, 0.625, 0.75, 0.625, 1.0, 0.375, 1.0, 0.375, 0.0, 0.625, 0.0, 0.625, 0.25, 0.375, 0.25, 0.125, 0.5, 0.375, 0.5, 0.375, 0.75, 0.125, 0.75, 0.375, 0.5, 0.625, 0.5, 0.625, 0.75, 0.375, 0.75, 0.375, 0.25, 0.625, 0.25, 0.625, 0.5, 0.375, 0.5, 0.625, 0.25, 0.625, 0.0, 0.625, 0.0, 0.625, 0.25, 0.625, 1.0, 0.625, 0.75, 0.625, 0.75, 0.625, 1.0, 0.625, 0.25, 0.625, 0.0, 0.625, 0.0, 0.625, 0.25, 0.625, 0.75, 0.625, 0.5, 0.625, 0.5, 0.625, 0.75, 0.625, 0.5, 0.875, 0.5, 0.875, 0.75, 0.625, 0.75, 0.625, 1.0, 0.625, 0.75, 0.625, 0.75, 0.625, 1.0, 0.625, 0.5, 0.625, 0.25, 0.625, 0.25, 0.625, 0.5, 0.625, 0.75, 0.625, 0.5, 0.625, 0.5, 0.625, 0.75, 0.625, 0.75, 0.625, 0.5, 0.625, 0.5, 0.625, 0.75, 0.625, 0.25, 0.625, 0.0, 0.625, 0.0, 0.625, 0.25, 0.625, 1.0, 0.625, 0.75, 0.625, 0.75, 0.625, 1.0, 0.625, 0.5, 0.625, 0.25, 0.625, 0.25, 0.625, 0.5, 0.625, 0.5, 0.625, 0.25, 0.625, 0.25, 0.625, 0.5, 0.375, 0.75, 0.625, 0.75, 0.625, 1.0, 0.375, 1.0, 0.375, 0.0, 0.625, 0.0, 0.625, 0.25, 0.375, 0.25, 0.125, 0.5, 0.375, 0.5, 0.375, 0.75, 0.125, 0.75, 0.375, 0.5, 0.625, 0.5, 0.625, 0.75, 0.375, 0.75, 0.375, 0.25, 0.625, 0.25, 0.625, 0.5, 0.375, 0.5, 0.625, 0.25, 0.625, 0.0, 0.625, 0.0, 0.625, 0.25, 0.625, 1.0, 0.625, 0.75, 0.625, 0.75, 0.625, 1.0, 0.625, 0.25, 0.625, 0.0, 0.625, 0.0, 0.625, 0.25, 0.625, 0.75, 0.625, 0.5, 0.625, 0.5, 0.625, 0.75, 0.625, 0.5, 0.875, 0.5, 0.875, 0.75, 0.625, 0.75, 0.625, 1.0, 0.625, 0.75, 0.625, 0.75, 0.625, 1.0, 0.625, 0.5, 0.625, 0.25, 0.625, 0.25, 0.625, 0.5, 0.625, 0.75, 0.625, 0.5, 0.625, 0.5, 0.625, 0.75, 0.625, 0.75, 0.625, 0.5, 0.625, 0.5, 0.625, 0.75, 0.625, 0.25, 0.625, 0.0, 0.625, 0.0, 0.625, 0.25, 0.625, 1.0, 0.625, 0.75, 0.625, 0.75, 0.625, 1.0, 0.625, 0.5, 0.625, 0.25, 0.625, 0.25, 0.625, 0.5, 0.625, 0.5, 0.625, 0.25, 0.625, 0.25, 0.625, 0.5, 0.375, 0.75, 0.625, 0.75, 0.625, 1.0, 0.375, 1.0, 0.375, 0.0, 0.625, 0.0, 0.625, 0.25, 0.375, 0.25, 0.125, 0.5, 0.375, 0.5, 0.375, 0.75, 0.125, 0.75, 0.375, 0.5, 0.625, 0.5, 0.625, 0.75, 0.375, 0.75, 0.375, 0.25, 0.625, 0.25, 0.625, 0.5, 0.375, 0.5, 0.625, 0.25, 0.625, 0.0, 0.625, 0.0, 0.625, 0.25, 0.625, 1.0, 0.625, 0.75, 0.625, 0.75, 0.625, 1.0, 0.625, 0.25, 0.625, 0.0, 0.625, 0.0, 0.625, 0.25, 0.625, 0.75, 0.625, 0.5, 0.625, 0.5, 0.625, 0.75, 0.625, 0.5, 0.875, 0.5, 0.875, 0.75, 0.625, 0.75, 0.625, 1.0, 0.625, 0.75, 0.625, 0.75, 0.625, 1.0, 0.625, 0.5, 0.625, 0.25, 0.625, 0.25, 0.625, 0.5, 0.625, 0.75, 0.625, 0.5, 0.625, 0.5, 0.625, 0.75, 0.625, 0.75, 0.625, 0.5, 0.625, 0.5, 0.625, 0.75, 0.625, 0.25, 0.625, 0.0, 0.625, 0.0, 0.625, 0.25, 0.625, 1.0, 0.625, 0.75, 0.625, 0.75, 0.625, 1.0, 0.625, 0.5, 0.625, 0.25, 0.625, 0.25, 0.625, 0.5, 0.625, 0.5, 0.625, 0.25, 0.625, 0.25, 0.625, 0.5, 0.375, 0.75, 0.625, 0.75, 0.625, 1.0, 0.375, 1.0, 0.375, 0.0, 0.625, 0.0, 0.625, 0.25, 0.375, 0.25, 0.125, 0.5, 0.375, 0.5, 0.375, 0.75, 0.125, 0.75, 0.375, 0.5, 0.625, 0.5, 0.625, 0.75, 0.375, 0.75, 0.375, 0.25, 0.625, 0.25, 0.625, 0.5, 0.375, 0.5, 0.625, 0.25, 0.625, 0.0, 0.625, 0.0, 0.625, 0.25, 0.625, 1.0, 0.625, 0.75, 0.625, 0.75, 0.625, 1.0, 0.625, 0.25, 0.625, 0.0, 0.625, 0.0, 0.625, 0.25, 0.625, 0.75, 0.625, 0.5, 0.625, 0.5, 0.625, 0.75, 0.625, 0.5, 0.875, 0.5, 0.875, 0.75, 0.625, 0.75, 0.625, 1.0, 0.625, 0.75, 0.625, 0.75, 0.625, 1.0, 0.625, 0.5, 0.625, 0.25, 0.625, 0.25, 0.625, 0.5, 0.625, 0.75, 0.625, 0.5, 0.625, 0.5, 0.625, 0.75, 0.625, 0.75, 0.625, 0.5, 0.625, 0.5, 0.625, 0.75, 0.625, 0.25, 0.625, 0.0, 0.625, 0.0, 0.625, 0.25, 0.625, 1.0, 0.625, 0.75, 0.625, 0.75, 0.625, 1.0, 0.625, 0.5, 0.625, 0.25, 0.625, 0.25, 0.625, 0.5, 0.625, 0.5, 0.625, 0.25, 0.625, 0.25, 0.625, 0.5, 0.375, 0.75, 0.625, 0.75, 0.625, 1.0, 0.375, 1.0, 0.375, 0.0, 0.625, 0.0, 0.625, 0.25, 0.375, 0.25, 0.125, 0.5, 0.375, 0.5, 0.375, 0.75, 0.125, 0.75, 0.375, 0.5, 0.625, 0.5, 0.625, 0.75, 0.375, 0.75, 0.375, 0.25, 0.625, 0.25, 0.625, 0.5, 0.375, 0.5, 0.625, 0.25, 0.625, 0.0, 0.625, 0.0, 0.625, 0.25, 0.625, 1.0, 0.625, 0.75, 0.625, 0.75, 0.625, 1.0, 0.625, 0.25, 0.625, 0.0, 0.625, 0.0, 0.625, 0.25, 0.625, 0.75, 0.625, 0.5, 0.625, 0.5, 0.625, 0.75, 0.625, 0.5, 0.875, 0.5, 0.875, 0.75, 0.625, 0.75, 0.625, 1.0, 0.625, 0.75, 0.625, 0.75, 0.625, 1.0, 0.625, 0.5, 0.625, 0.25, 0.625, 0.25, 0.625, 0.5, 0.625, 0.75, 0.625, 0.5, 0.625, 0.5, 0.625, 0.75, 0.625, 0.75, 0.625, 0.5, 0.625, 0.5, 0.625, 0.75, 0.625, 0.25, 0.625, 0.0, 0.625, 0.0, 0.625, 0.25, 0.625, 1.0, 0.625, 0.75, 0.625, 0.75, 0.625, 1.0, 0.625, 0.5, 0.625, 0.25, 0.625, 0.25, 0.625, 0.5, 0.625, 0.5, 0.625, 0.25, 0.625, 0.25, 0.625, 0.5, 0.375, 0.75, 0.625, 0.75, 0.625, 1.0, 0.375, 1.0, 0.375, 0.0, 0.625, 0.0, 0.625, 0.25, 0.375, 0.25, 0.125, 0.5, 0.375, 0.5, 0.375, 0.75, 0.125, 0.75, 0.375, 0.5, 0.625, 0.5, 0.625, 0.75, 0.375, 0.75, 0.375, 0.25, 0.625, 0.25, 0.625, 0.5, 0.375, 0.5, 0.625, 0.25, 0.625, 0.0, 0.625, 0.0, 0.625, 0.25, 0.625, 1.0, 0.625, 0.75, 0.625, 0.75, 0.625, 1.0, 0.625, 0.25, 0.625, 0.0, 0.625, 0.0, 0.625, 0.25, 0.625, 0.75, 0.625, 0.5, 0.625, 0.5, 0.625, 0.75, 0.625, 0.5, 0.875, 0.5, 0.875, 0.75, 0.625, 0.75, 0.625, 1.0, 0.625, 0.75, 0.625, 0.75, 0.625, 1.0, 0.625, 0.5, 0.625, 0.25, 0.625, 0.25, 0.625, 0.5, 0.625, 0.75, 0.625, 0.5, 0.625, 0.5, 0.625, 0.75, 0.625, 0.75, 0.625, 0.5, 0.625, 0.5, 0.625, 0.75, 0.625, 0.25, 0.625, 0.0, 0.625, 0.0, 0.625, 0.25, 0.625, 1.0, 0.625, 0.75, 0.625, 0.75, 0.625, 1.0, 0.625, 0.5, 0.625, 0.25, 0.625, 0.25, 0.625, 0.5, 0.625, 0.5, 0.625, 0.25, 0.625, 0.25, 0.625, 0.5, 0.375, 0.75, 0.625, 0.75, 0.625, 1.0, 0.375, 1.0, 0.375, 0.0, 0.625, 0.0, 0.625, 0.25, 0.375, 0.25, 0.125, 0.5, 0.375, 0.5, 0.375, 0.75, 0.125, 0.75, 0.375, 0.5, 0.625, 0.5, 0.625, 0.75, 0.375, 0.75, 0.375, 0.25, 0.625, 0.25, 0.625, 0.5, 0.375, 0.5, 0.625, 0.25, 0.625, 0.0, 0.625, 0.0, 0.625, 0.25, 0.625, 1.0, 0.625, 0.75, 0.625, 0.75, 0.625, 1.0, 0.625, 0.25, 0.625, 0.0, 0.625, 0.0, 0.625, 0.25, 0.625, 0.75, 0.625, 0.5, 0.625, 0.5, 0.625, 0.75, 0.625, 0.5, 0.875, 0.5, 0.875, 0.75, 0.625, 0.75, 0.625, 1.0, 0.625, 0.75, 0.625, 0.75, 0.625, 1.0, 0.625, 0.5, 0.625, 0.25, 0.625, 0.25, 0.625, 0.5, 0.625, 0.75, 0.625, 0.5, 0.625, 0.5, 0.625, 0.75, 0.625, 0.75, 0.625, 0.5, 0.625, 0.5, 0.625, 0.75, 0.625, 0.25, 0.625, 0.0, 0.625, 0.0, 0.625, 0.25, 0.625, 1.0, 0.625, 0.75, 0.625, 0.75, 0.625, 1.0, 0.625, 0.5, 0.625, 0.25, 0.625, 0.25, 0.625, 0.5, 0.625, 0.5, 0.625, 0.25, 0.625, 0.25, 0.625, 0.5, 0.375, 0.75, 0.625, 0.75, 0.625, 1.0, 0.375, 1.0, 0.375, 0.0, 0.625, 0.0, 0.625, 0.25, 0.375, 0.25, 0.125, 0.5, 0.375, 0.5, 0.375, 0.75, 0.125, 0.75, 0.375, 0.5, 0.625, 0.5, 0.625, 0.75, 0.375, 0.75, 0.375, 0.25, 0.625, 0.25, 0.625, 0.5, 0.375, 0.5, 0.625, 0.25, 0.625, 0.0, 0.625, 0.0, 0.625, 0.25, 0.625, 1.0, 0.625, 0.75, 0.625, 0.75, 0.625, 1.0, 0.625, 0.25, 0.625, 0.0, 0.625, 0.0, 0.625, 0.25, 0.625, 0.75, 0.625, 0.5, 0.625, 0.5, 0.625, 0.75, 0.625, 0.5, 0.875, 0.5, 0.875, 0.75, 0.625, 0.75, 0.625, 1.0, 0.625, 0.75, 0.625, 0.75, 0.625, 1.0, 0.625, 0.5, 0.625, 0.25, 0.625, 0.25, 0.625, 0.5, 0.625, 0.75, 0.625, 0.5, 0.625, 0.5, 0.625, 0.75, 0.625, 0.75, 0.625, 0.5, 0.625, 0.5, 0.625, 0.75, 0.625, 0.25, 0.625, 0.0, 0.625, 0.0, 0.625, 0.25, 0.625, 1.0, 0.625, 0.75, 0.625, 0.75, 0.625, 1.0, 0.625, 0.5, 0.625, 0.25, 0.625, 0.25, 0.625, 0.5, 0.625, 0.5, 0.625, 0.25, 0.625, 0.25, 0.625, 0.5, 0.375, 0.75, 0.625, 0.75, 0.625, 1.0, 0.375, 1.0, 0.375, 0.0, 0.625, 0.0, 0.625, 0.25, 0.375, 0.25, 0.125, 0.5, 0.375, 0.5, 0.375, 0.75, 0.125, 0.75, 0.375, 0.5, 0.625, 0.5, 0.625, 0.75, 0.375, 0.75, 0.375, 0.25, 0.625, 0.25, 0.625, 0.5, 0.375, 0.5, 0.625, 0.25, 0.625, 0.0, 0.625, 0.0, 0.625, 0.25, 0.625, 1.0, 0.625, 0.75, 0.625, 0.75, 0.625, 1.0, 0.625, 0.25, 0.625, 0.0, 0.625, 0.0, 0.625, 0.25, 0.625, 0.75, 0.625, 0.5, 0.625, 0.5, 0.625, 0.75, 0.625, 0.5, 0.875, 0.5, 0.875, 0.75, 0.625, 0.75, 0.625, 1.0, 0.625, 0.75, 0.625, 0.75, 0.625, 1.0, 0.625, 0.5, 0.625, 0.25, 0.625, 0.25, 0.625, 0.5, 0.625, 0.75, 0.625, 0.5, 0.625, 0.5, 0.625, 0.75, 0.625, 0.75, 0.625, 0.5, 0.625, 0.5, 0.625, 0.75, 0.625, 0.25, 0.625, 0.0, 0.625, 0.0, 0.625, 0.25, 0.625, 1.0, 0.625, 0.75, 0.625, 0.75, 0.625, 1.0, 0.625, 0.5, 0.625, 0.25, 0.625, 0.25, 0.625, 0.5, 0.625, 0.5, 0.625, 0.25, 0.625, 0.25, 0.625, 0.5, 0.375, 0.75, 0.625, 0.75, 0.625, 1.0, 0.375, 1.0, 0.375, 0.0, 0.625, 0.0, 0.625, 0.25, 0.375, 0.25, 0.125, 0.5, 0.375, 0.5, 0.375, 0.75, 0.125, 0.75, 0.375, 0.5, 0.625, 0.5, 0.625, 0.75, 0.375, 0.75, 0.375, 0.25, 0.625, 0.25, 0.625, 0.5, 0.375, 0.5, 0.625, 0.25, 0.625, 0.0, 0.625, 0.0, 0.625, 0.25, 0.625, 1.0, 0.625, 0.75, 0.625, 0.75, 0.625, 1.0, 0.625, 0.25, 0.625, 0.0, 0.625, 0.0, 0.625, 0.25, 0.625, 0.75, 0.625, 0.5, 0.625, 0.5, 0.625, 0.75, 0.625, 0.5, 0.875, 0.5, 0.875, 0.75, 0.625, 0.75, 0.625, 1.0, 0.625, 0.75, 0.625, 0.75, 0.625, 1.0, 0.625, 0.5, 0.625, 0.25, 0.625, 0.25, 0.625, 0.5, 0.625, 0.75, 0.625, 0.5, 0.625, 0.5, 0.625, 0.75, 0.625, 0.75, 0.625, 0.5, 0.625, 0.5, 0.625, 0.75, 0.625, 0.25, 0.625, 0.0, 0.625, 0.0, 0.625, 0.25, 0.625, 1.0, 0.625, 0.75, 0.625, 0.75, 0.625, 1.0, 0.625, 0.5, 0.625, 0.25, 0.625, 0.25, 0.625, 0.5, 0.625, 0.5, 0.625, 0.25, 0.625, 0.25, 0.625, 0.5, 0.375, 0.75, 0.625, 0.75, 0.625, 1.0, 0.375, 1.0, 0.375, 0.0, 0.625, 0.0, 0.625, 0.25, 0.375, 0.25, 0.125, 0.5, 0.375, 0.5, 0.375, 0.75, 0.125, 0.75, 0.375, 0.5, 0.625, 0.5, 0.625, 0.75, 0.375, 0.75, 0.375, 0.25, 0.625, 0.25, 0.625, 0.5, 0.375, 0.5, 0.625, 0.25, 0.625, 0.0, 0.625, 0.0, 0.625, 0.25, 0.625, 1.0, 0.625, 0.75, 0.625, 0.75, 0.625, 1.0, 0.625, 0.25, 0.625, 0.0, 0.625, 0.0, 0.625, 0.25, 0.625, 0.75, 0.625, 0.5, 0.625, 0.5, 0.625, 0.75, 0.625, 0.5, 0.875, 0.5, 0.875, 0.75, 0.625, 0.75, 0.625, 1.0, 0.625, 0.75, 0.625, 0.75, 0.625, 1.0, 0.625, 0.5, 0.625, 0.25, 0.625, 0.25, 0.625, 0.5, 0.625, 0.75, 0.625, 0.5, 0.625, 0.5, 0.625, 0.75, 0.625, 0.75, 0.625, 0.5, 0.625, 0.5, 0.625, 0.75, 0.625, 0.25, 0.625, 0.0, 0.625, 0.0, 0.625, 0.25, 0.625, 1.0, 0.625, 0.75, 0.625, 0.75, 0.625, 1.0, 0.625, 0.5, 0.625, 0.25, 0.625, 0.25, 0.625, 0.5, 0.625, 0.5, 0.625, 0.25, 0.625, 0.25, 0.625, 0.5, 0.375, 0.75, 0.625, 0.75, 0.625, 1.0, 0.375, 1.0, 0.375, 0.0, 0.625, 0.0, 0.625, 0.25, 0.375, 0.25, 0.125, 0.5, 0.375, 0.5, 0.375, 0.75, 0.125, 0.75, 0.375, 0.5, 0.625, 0.5, 0.625, 0.75, 0.375, 0.75, 0.375, 0.25, 0.625, 0.25, 0.625, 0.5, 0.375, 0.5, 0.625, 0.25, 0.625, 0.0, 0.625, 0.0, 0.625, 0.25, 0.625, 1.0, 0.625, 0.75, 0.625, 0.75, 0.625, 1.0, 0.625, 0.25, 0.625, 0.0, 0.625, 0.0, 0.625, 0.25, 0.625, 0.75, 0.625, 0.5, 0.625, 0.5, 0.625, 0.75, 0.625, 0.5, 0.875, 0.5, 0.875, 0.75, 0.625, 0.75, 0.625, 1.0, 0.625, 0.75, 0.625, 0.75, 0.625, 1.0, 0.625, 0.5, 0.625, 0.25, 0.625, 0.25, 0.625, 0.5, 0.625, 0.75, 0.625, 0.5, 0.625, 0.5, 0.625, 0.75, 0.625, 0.75, 0.625, 0.5, 0.625, 0.5, 0.625, 0.75, 0.625, 0.25, 0.625, 0.0, 0.625, 0.0, 0.625, 0.25, 0.625, 1.0, 0.625, 0.75, 0.625, 0.75, 0.625, 1.0, 0.625, 0.5, 0.625, 0.25, 0.625, 0.25, 0.625, 0.5, 0.625, 0.5, 0.625, 0.25, 0.625, 0.25, 0.625, 0.5, 0.375, 0.75, 0.625, 0.75, 0.625, 1.0, 0.375, 1.0, 0.375, 0.0, 0.625, 0.0, 0.625, 0.25, 0.375, 0.25, 0.125, 0.5, 0.375, 0.5, 0.375, 0.75, 0.125, 0.75, 0.375, 0.5, 0.625, 0.5, 0.625, 0.75, 0.375, 0.75, 0.375, 0.25, 0.625, 0.25, 0.625, 0.5, 0.375, 0.5, 0.625, 0.25, 0.625, 0.0, 0.625, 0.0, 0.625, 0.25, 0.625, 1.0, 0.625, 0.75, 0.625, 0.75, 0.625, 1.0, 0.625, 0.25, 0.625, 0.0, 0.625, 0.0, 0.625, 0.25, 0.625, 0.75, 0.625, 0.5, 0.625, 0.5, 0.625, 0.75, 0.625, 0.5, 0.875, 0.5, 0.875, 0.75, 0.625, 0.75, 0.625, 1.0, 0.625, 0.75, 0.625, 0.75, 0.625, 1.0, 0.625, 0.5, 0.625, 0.25, 0.625, 0.25, 0.625, 0.5, 0.625, 0.75, 0.625, 0.5, 0.625, 0.5, 0.625, 0.75, 0.625, 0.75, 0.625, 0.5, 0.625, 0.5, 0.625, 0.75, 0.625, 0.25, 0.625, 0.0, 0.625, 0.0, 0.625, 0.25, 0.625, 1.0, 0.625, 0.75, 0.625, 0.75, 0.625, 1.0, 0.625, 0.5, 0.625, 0.25, 0.625, 0.25, 0.625, 0.5, 0.625, 0.5, 0.625, 0.25, 0.625, 0.25, 0.625, 0.5, 0.375, 0.75, 0.625, 0.75, 0.625, 1.0, 0.375, 1.0, 0.375, 0.0, 0.625, 0.0, 0.625, 0.25, 0.375, 0.25, 0.125, 0.5, 0.375, 0.5, 0.375, 0.75, 0.125, 0.75, 0.375, 0.5, 0.625, 0.5, 0.625, 0.75, 0.375, 0.75, 0.375, 0.25, 0.625, 0.25, 0.625, 0.5, 0.375, 0.5, 0.625, 0.25, 0.625, 0.0, 0.625, 0.0, 0.625, 0.25, 0.625, 1.0, 0.625, 0.75, 0.625, 0.75, 0.625, 1.0, 0.625, 0.25, 0.625, 0.0, 0.625, 0.0, 0.625, 0.25, 0.625, 0.75, 0.625, 0.5, 0.625, 0.5, 0.625, 0.75, 0.625, 0.5, 0.875, 0.5, 0.875, 0.75, 0.625, 0.75, 0.625, 1.0, 0.625, 0.75, 0.625, 0.75, 0.625, 1.0, 0.625, 0.5, 0.625, 0.25, 0.625, 0.25, 0.625, 0.5, 0.625, 0.75, 0.625, 0.5, 0.625, 0.5, 0.625, 0.75, 0.625, 0.75, 0.625, 0.5, 0.625, 0.5, 0.625, 0.75, 0.625, 0.25, 0.625, 0.0, 0.625, 0.0, 0.625, 0.25, 0.625, 1.0, 0.625, 0.75, 0.625, 0.75, 0.625, 1.0, 0.625, 0.5, 0.625, 0.25, 0.625, 0.25, 0.625, 0.5, 0.625, 0.5, 0.625, 0.25, 0.625, 0.25, 0.625, 0.5, 0.375, 0.75, 0.625, 0.75, 0.625, 1.0, 0.375, 1.0, 0.375, 0.0, 0.625, 0.0, 0.625, 0.25, 0.375, 0.25, 0.125, 0.5, 0.375, 0.5, 0.375, 0.75, 0.125, 0.75, 0.375, 0.5, 0.625, 0.5, 0.625, 0.75, 0.375, 0.75, 0.375, 0.25, 0.625, 0.25, 0.625, 0.5, 0.375, 0.5, 0.625, 0.25, 0.625, 0.0, 0.625, 0.0, 0.625, 0.25, 0.625, 1.0, 0.625, 0.75, 0.625, 0.75, 0.625, 1.0, 0.625, 0.25, 0.625, 0.0, 0.625, 0.0, 0.625, 0.25, 0.625, 0.75, 0.625, 0.5, 0.625, 0.5, 0.625, 0.75, 0.625, 0.5, 0.875, 0.5, 0.875, 0.75, 0.625, 0.75, 0.625, 1.0, 0.625, 0.75, 0.625, 0.75, 0.625, 1.0, 0.625, 0.5, 0.625, 0.25, 0.625, 0.25, 0.625, 0.5, 0.625, 0.75, 0.625, 0.5, 0.625, 0.5, 0.625, 0.75, 0.625, 0.75, 0.625, 0.5, 0.625, 0.5, 0.625, 0.75, 0.625, 0.25, 0.625, 0.0, 0.625, 0.0, 0.625, 0.25, 0.625, 1.0, 0.625, 0.75, 0.625, 0.75, 0.625, 1.0, 0.625, 0.5, 0.625, 0.25, 0.625, 0.25, 0.625, 0.5, 0.625, 0.5, 0.625, 0.25, 0.625, 0.25, 0.625, 0.5, 0.375, 0.75, 0.625, 0.75, 0.625, 1.0, 0.375, 1.0, 0.375, 0.0, 0.625, 0.0, 0.625, 0.25, 0.375, 0.25, 0.125, 0.5, 0.375, 0.5, 0.375, 0.75, 0.125, 0.75, 0.375, 0.5, 0.625, 0.5, 0.625, 0.75, 0.375, 0.75, 0.375, 0.25, 0.625, 0.25, 0.625, 0.5, 0.375, 0.5, 0.625, 0.25, 0.625, 0.0, 0.625, 0.0, 0.625, 0.25, 0.625, 1.0, 0.625, 0.75, 0.625, 0.75, 0.625, 1.0, 0.625, 0.25, 0.625, 0.0, 0.625, 0.0, 0.625, 0.25, 0.625, 0.75, 0.625, 0.5, 0.625, 0.5, 0.625, 0.75, 0.625, 0.5, 0.875, 0.5, 0.875, 0.75, 0.625, 0.75, 0.625, 1.0, 0.625, 0.75, 0.625, 0.75, 0.625, 1.0, 0.625, 0.5, 0.625, 0.25, 0.625, 0.25, 0.625, 0.5, 0.625, 0.75, 0.625, 0.5, 0.625, 0.5, 0.625, 0.75, 0.625, 0.75, 0.625, 0.5, 0.625, 0.5, 0.625, 0.75, 0.625, 0.25, 0.625, 0.0, 0.625, 0.0, 0.625, 0.25, 0.625, 1.0, 0.625, 0.75, 0.625, 0.75, 0.625, 1.0, 0.625, 0.5, 0.625, 0.25, 0.625, 0.25, 0.625, 0.5, 0.625, 0.5, 0.625, 0.25, 0.625, 0.25, 0.625, 0.5, 0.375, 0.75, 0.625, 0.75, 0.625, 1.0, 0.375, 1.0, 0.375, 0.0, 0.625, 0.0, 0.625, 0.25, 0.375, 0.25, 0.125, 0.5, 0.375, 0.5, 0.375, 0.75, 0.125, 0.75, 0.375, 0.5, 0.625, 0.5, 0.625, 0.75, 0.375, 0.75, 0.375, 0.25, 0.625, 0.25, 0.625, 0.5, 0.375, 0.5, 0.625, 0.25, 0.625, 0.0, 0.625, 0.0, 0.625, 0.25, 0.625, 1.0, 0.625, 0.75, 0.625, 0.75, 0.625, 1.0, 0.625, 0.25, 0.625, 0.0, 0.625, 0.0, 0.625, 0.25, 0.625, 0.75, 0.625, 0.5, 0.625, 0.5, 0.625, 0.75, 0.625, 0.5, 0.875, 0.5, 0.875, 0.75, 0.625, 0.75, 0.625, 1.0, 0.625, 0.75, 0.625, 0.75, 0.625, 1.0, 0.625, 0.5, 0.625, 0.25, 0.625, 0.25, 0.625, 0.5, 0.625, 0.75, 0.625, 0.5, 0.625, 0.5, 0.625, 0.75, 0.625, 0.75, 0.625, 0.5, 0.625, 0.5, 0.625, 0.75, 0.625, 0.25, 0.625, 0.0, 0.625, 0.0, 0.625, 0.25, 0.625, 1.0, 0.625, 0.75, 0.625, 0.75, 0.625, 1.0, 0.625, 0.5, 0.625, 0.25, 0.625, 0.25, 0.625, 0.5, 0.625, 0.5, 0.625, 0.25, 0.625, 0.25, 0.625, 0.5, 0.375, 0.75, 0.625, 0.75, 0.625, 1.0, 0.375, 1.0, 0.375, 0.0, 0.625, 0.0, 0.625, 0.25, 0.375, 0.25, 0.125, 0.5, 0.375, 0.5, 0.375, 0.75, 0.125, 0.75, 0.375, 0.5, 0.625, 0.5, 0.625, 0.75, 0.375, 0.75, 0.375, 0.25, 0.625, 0.25, 0.625, 0.5, 0.375, 0.5, 0.625, 0.25, 0.625, 0.0, 0.625, 0.0, 0.625, 0.25, 0.625, 1.0, 0.625, 0.75, 0.625, 0.75, 0.625, 1.0, 0.625, 0.25, 0.625, 0.0, 0.625, 0.0, 0.625, 0.25, 0.625, 0.75, 0.625, 0.5, 0.625, 0.5, 0.625, 0.75, 0.625, 0.5, 0.875, 0.5, 0.875, 0.75, 0.625, 0.75, 0.625, 1.0, 0.625, 0.75, 0.625, 0.75, 0.625, 1.0, 0.625, 0.5, 0.625, 0.25, 0.625, 0.25, 0.625, 0.5, 0.625, 0.75, 0.625, 0.5, 0.625, 0.5, 0.625, 0.75, 0.625, 0.75, 0.625, 0.5, 0.625, 0.5, 0.625, 0.75, 0.625, 0.25, 0.625, 0.0, 0.625, 0.0, 0.625, 0.25, 0.625, 1.0, 0.625, 0.75, 0.625, 0.75, 0.625, 1.0, 0.625, 0.5, 0.625, 0.25, 0.625, 0.25, 0.625, 0.5])
me_cube.materials.append(mat_material)
me_cube.use_mirror_vertex_groups = False
me_cube.update()

# ---- objects
ob_cube = bpy.data.objects.new('Cube', me_cube)
ob_light = bpy.data.objects.new('Light', light_light)
ob_camera = bpy.data.objects.new('Camera', cam_camera)

# ---- transforms, parenting, visibility, modifiers, constraints
ob_cube.location = (0.0, 0.0, 0.0)
ob_cube.lock_rotations_4d = False
ob_cube.empty_display_type = 'ARROWS'
ob_cube.lineart.crease_threshold = 0.0
ob_light.location = (4.076, 1.005, 5.904)
ob_light.rotation_euler = (0.6503, 0.05522, 1.866)
ob_light.lock_rotations_4d = False
ob_light.empty_display_type = 'ARROWS'
ob_light.color = (0.0, 0.0, 0.0, 0.0)
ob_light.lineart.crease_threshold = 0.0
ob_camera.location = (7.359, -6.926, 4.958)
ob_camera.rotation_euler = (1.109, 0.0, 0.8149)
ob_camera.lock_rotations_4d = False
ob_camera.empty_display_type = 'ARROWS'
ob_camera.color = (0.0, 0.0, 0.0, 0.0)
ob_camera.display_type = 'WIRE'
ob_camera.lineart.crease_threshold = 0.0

# ---- collection membership
col_collection.objects.link(ob_cube)
col_collection.objects.link(ob_light)
col_collection.objects.link(ob_camera)

# ---- scene / render settings (as saved in the file)
scene.camera = ob_camera
scene.frame_start = 1; scene.frame_end = 250; scene.frame_set(1)
scene.render.engine = 'BLENDER_EEVEE_NEXT'
scene.cycles.sampling_pattern = 'TABULATED_SOBOL'
scene.view_settings.view_transform = 'Filmic'
bpy.context.view_layer.update()
